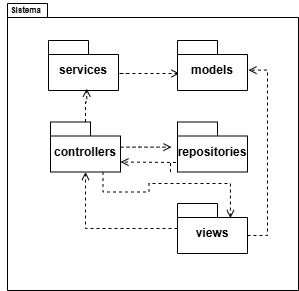

The diagram above was exported from draw.io. Its source (the exported page's mxGraphModel, read from the mxfile embedded in the PNG):
<mxGraphModel dx="794" dy="336" grid="1" gridSize="10" guides="1" tooltips="1" connect="1" arrows="1" fold="1" page="1" pageScale="1" pageWidth="827" pageHeight="1169" math="0" shadow="0">
  <root>
    <mxCell id="0" />
    <mxCell id="1" parent="0" />
    <mxCell id="wvRjYrKWpuAkCQhh6v5w-5" value="" style="shape=folder;fontStyle=1;spacingTop=10;tabWidth=40;tabHeight=14;tabPosition=left;html=1;whiteSpace=wrap;" parent="1" vertex="1">
      <mxGeometry x="260" y="440" width="291" height="287" as="geometry" />
    </mxCell>
    <mxCell id="wvRjYrKWpuAkCQhh6v5w-1" value="services" style="shape=folder;fontStyle=1;spacingTop=10;tabWidth=40;tabHeight=14;tabPosition=left;html=1;whiteSpace=wrap;" parent="1" vertex="1">
      <mxGeometry x="301" y="477" width="70" height="50" as="geometry" />
    </mxCell>
    <mxCell id="5uKf5__XZ_AHMYdSUj16-4" style="edgeStyle=orthogonalEdgeStyle;rounded=0;orthogonalLoop=1;jettySize=auto;html=1;endArrow=open;endFill=0;dashed=1;" parent="1" edge="1">
      <mxGeometry relative="1" as="geometry">
        <mxPoint x="381" y="510.0000000000001" as="sourcePoint" />
        <mxPoint x="432" y="510" as="targetPoint" />
        <Array as="points">
          <mxPoint x="371" y="510" />
          <mxPoint x="371" y="510" />
        </Array>
      </mxGeometry>
    </mxCell>
    <mxCell id="wvRjYrKWpuAkCQhh6v5w-2" value="&lt;div&gt;models&lt;/div&gt;" style="shape=folder;fontStyle=1;spacingTop=10;tabWidth=40;tabHeight=14;tabPosition=left;html=1;whiteSpace=wrap;" parent="1" vertex="1">
      <mxGeometry x="430" y="477" width="70" height="50" as="geometry" />
    </mxCell>
    <mxCell id="wvRjYrKWpuAkCQhh6v5w-6" value="&lt;div style=&quot;font-size: 8px;&quot;&gt;Sistema&lt;/div&gt;" style="text;html=1;align=center;verticalAlign=middle;resizable=0;points=[];autosize=1;strokeColor=none;fillColor=none;fontStyle=1;fontSize=8;" parent="1" vertex="1">
      <mxGeometry x="253" y="437" width="50" height="20" as="geometry" />
    </mxCell>
    <mxCell id="5uKf5__XZ_AHMYdSUj16-6" style="edgeStyle=orthogonalEdgeStyle;rounded=0;orthogonalLoop=1;jettySize=auto;html=1;entryX=0.5;entryY=1;entryDx=0;entryDy=0;entryPerimeter=0;dashed=1;endArrow=open;endFill=0;" parent="1" source="5uKf5__XZ_AHMYdSUj16-1" target="5uKf5__XZ_AHMYdSUj16-2" edge="1">
      <mxGeometry relative="1" as="geometry" />
    </mxCell>
    <mxCell id="5uKf5__XZ_AHMYdSUj16-12" style="edgeStyle=orthogonalEdgeStyle;rounded=0;orthogonalLoop=1;jettySize=auto;html=1;entryX=1.014;entryY=0.593;entryDx=0;entryDy=0;entryPerimeter=0;exitX=0;exitY=0;exitDx=70;exitDy=32;exitPerimeter=0;dashed=1;endArrow=open;endFill=0;" parent="1" source="5uKf5__XZ_AHMYdSUj16-1" target="wvRjYrKWpuAkCQhh6v5w-2" edge="1">
      <mxGeometry relative="1" as="geometry" />
    </mxCell>
    <mxCell id="5uKf5__XZ_AHMYdSUj16-1" value="views" style="shape=folder;fontStyle=1;spacingTop=10;tabWidth=40;tabHeight=14;tabPosition=left;html=1;whiteSpace=wrap;" parent="1" vertex="1">
      <mxGeometry x="430" y="640" width="70" height="50" as="geometry" />
    </mxCell>
    <mxCell id="5uKf5__XZ_AHMYdSUj16-13" style="edgeStyle=orthogonalEdgeStyle;rounded=0;orthogonalLoop=1;jettySize=auto;html=1;entryX=0.756;entryY=0.291;entryDx=0;entryDy=0;entryPerimeter=0;exitX=0.75;exitY=1;exitDx=0;exitDy=0;exitPerimeter=0;endArrow=open;endFill=0;dashed=1;" parent="1" source="5uKf5__XZ_AHMYdSUj16-2" target="5uKf5__XZ_AHMYdSUj16-1" edge="1">
      <mxGeometry relative="1" as="geometry" />
    </mxCell>
    <mxCell id="5uKf5__XZ_AHMYdSUj16-14" style="edgeStyle=orthogonalEdgeStyle;rounded=0;orthogonalLoop=1;jettySize=auto;html=1;entryX=0.546;entryY=0.962;entryDx=0;entryDy=0;entryPerimeter=0;dashed=1;endArrow=open;endFill=0;" parent="1" source="5uKf5__XZ_AHMYdSUj16-2" target="wvRjYrKWpuAkCQhh6v5w-1" edge="1">
      <mxGeometry relative="1" as="geometry" />
    </mxCell>
    <mxCell id="5uKf5__XZ_AHMYdSUj16-2" value="controllers" style="shape=folder;fontStyle=1;spacingTop=10;tabWidth=40;tabHeight=14;tabPosition=left;html=1;whiteSpace=wrap;" parent="1" vertex="1">
      <mxGeometry x="303" y="558.5" width="70" height="50" as="geometry" />
    </mxCell>
    <mxCell id="5JWhqZ_5_Mj4HHcO4DPE-1" value="&lt;div&gt;repositories&lt;/div&gt;" style="shape=folder;fontStyle=1;spacingTop=10;tabWidth=40;tabHeight=14;tabPosition=left;html=1;whiteSpace=wrap;" vertex="1" parent="1">
      <mxGeometry x="430" y="558.5" width="70" height="50" as="geometry" />
    </mxCell>
    <mxCell id="5JWhqZ_5_Mj4HHcO4DPE-4" style="edgeStyle=orthogonalEdgeStyle;rounded=0;orthogonalLoop=1;jettySize=auto;html=1;entryX=0;entryY=0;entryDx=70;entryDy=41;entryPerimeter=0;dashed=1;endArrow=open;endFill=0;" edge="1" parent="1">
      <mxGeometry relative="1" as="geometry">
        <mxPoint x="423" y="608.5" as="sourcePoint" />
        <mxPoint x="373" y="598.5000000000001" as="targetPoint" />
        <Array as="points">
          <mxPoint x="430" y="599" />
          <mxPoint x="440" y="599" />
        </Array>
      </mxGeometry>
    </mxCell>
    <mxCell id="5JWhqZ_5_Mj4HHcO4DPE-6" style="edgeStyle=orthogonalEdgeStyle;rounded=0;orthogonalLoop=1;jettySize=auto;html=1;endArrow=open;endFill=0;dashed=1;" edge="1" parent="1">
      <mxGeometry relative="1" as="geometry">
        <mxPoint x="373" y="583.6400000000001" as="sourcePoint" />
        <mxPoint x="424" y="583.64" as="targetPoint" />
        <Array as="points">
          <mxPoint x="392" y="583.64" />
          <mxPoint x="392" y="583.64" />
        </Array>
      </mxGeometry>
    </mxCell>
  </root>
</mxGraphModel>